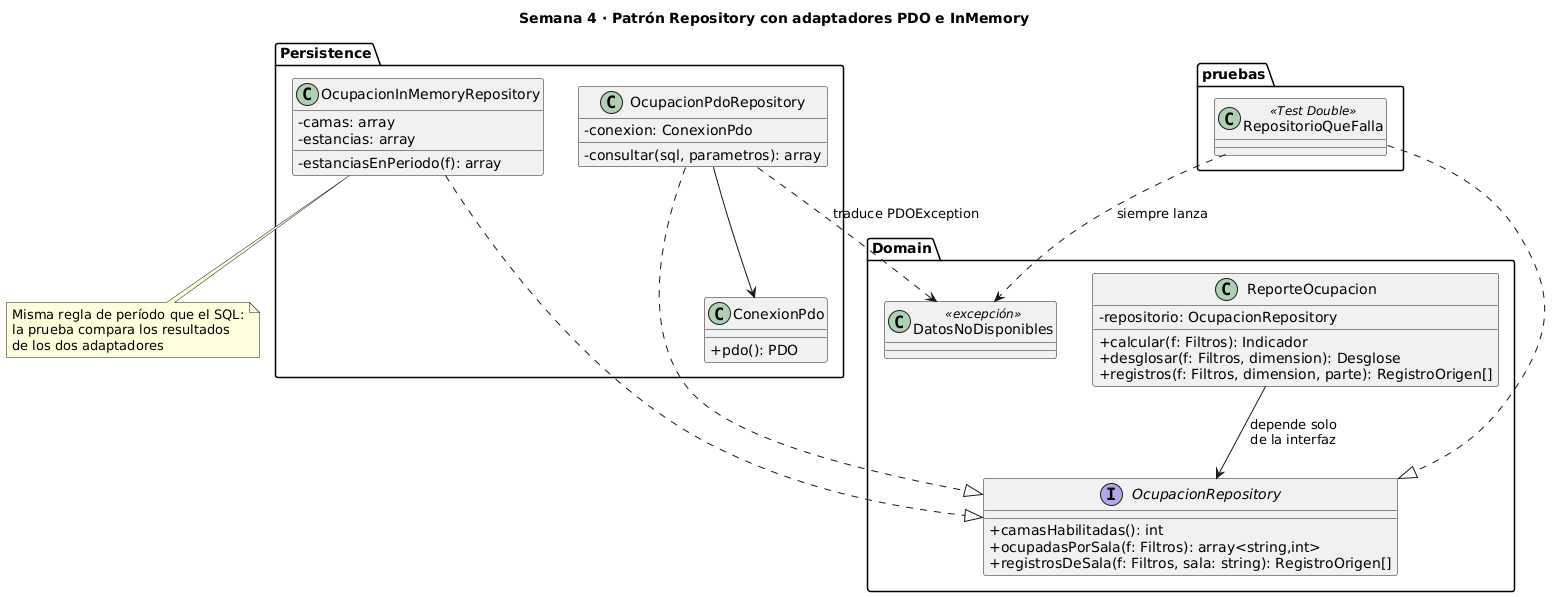

The diagram above was rendered by PlantUML. Its source (embedded in the PNG):
@startuml repository_clases_reportes_analytics_basicos
title Semana 4 · Patrón Repository con adaptadores PDO e InMemory
skinparam shadowing false
skinparam classAttributeIconSize 0

package Domain {
  interface OcupacionRepository {
    +camasHabilitadas(): int
    +ocupadasPorSala(f: Filtros): array<string,int>
    +registrosDeSala(f: Filtros, sala: string): RegistroOrigen[]
  }
  class ReporteOcupacion {
    -repositorio: OcupacionRepository
    +calcular(f: Filtros): Indicador
    +desglosar(f: Filtros, dimension): Desglose
    +registros(f: Filtros, dimension, parte): RegistroOrigen[]
  }
  class DatosNoDisponibles <<excepción>>
}
package Persistence {
  class OcupacionPdoRepository {
    -conexion: ConexionPdo
    -consultar(sql, parametros): array
  }
  class OcupacionInMemoryRepository {
    -camas: array
    -estancias: array
    -estanciasEnPeriodo(f): array
  }
  class ConexionPdo {
    +pdo(): PDO
  }
}
package pruebas {
  class RepositorioQueFalla <<Test Double>>
}

ReporteOcupacion --> OcupacionRepository : depende solo\nde la interfaz
OcupacionPdoRepository ..|> OcupacionRepository
OcupacionInMemoryRepository ..|> OcupacionRepository
RepositorioQueFalla ..|> OcupacionRepository
OcupacionPdoRepository --> ConexionPdo
OcupacionPdoRepository ..> DatosNoDisponibles : traduce PDOException
RepositorioQueFalla ..> DatosNoDisponibles : siempre lanza

note bottom of OcupacionInMemoryRepository
  Misma regla de período que el SQL:
  la prueba compara los resultados
  de los dos adaptadores
end note
@enduml